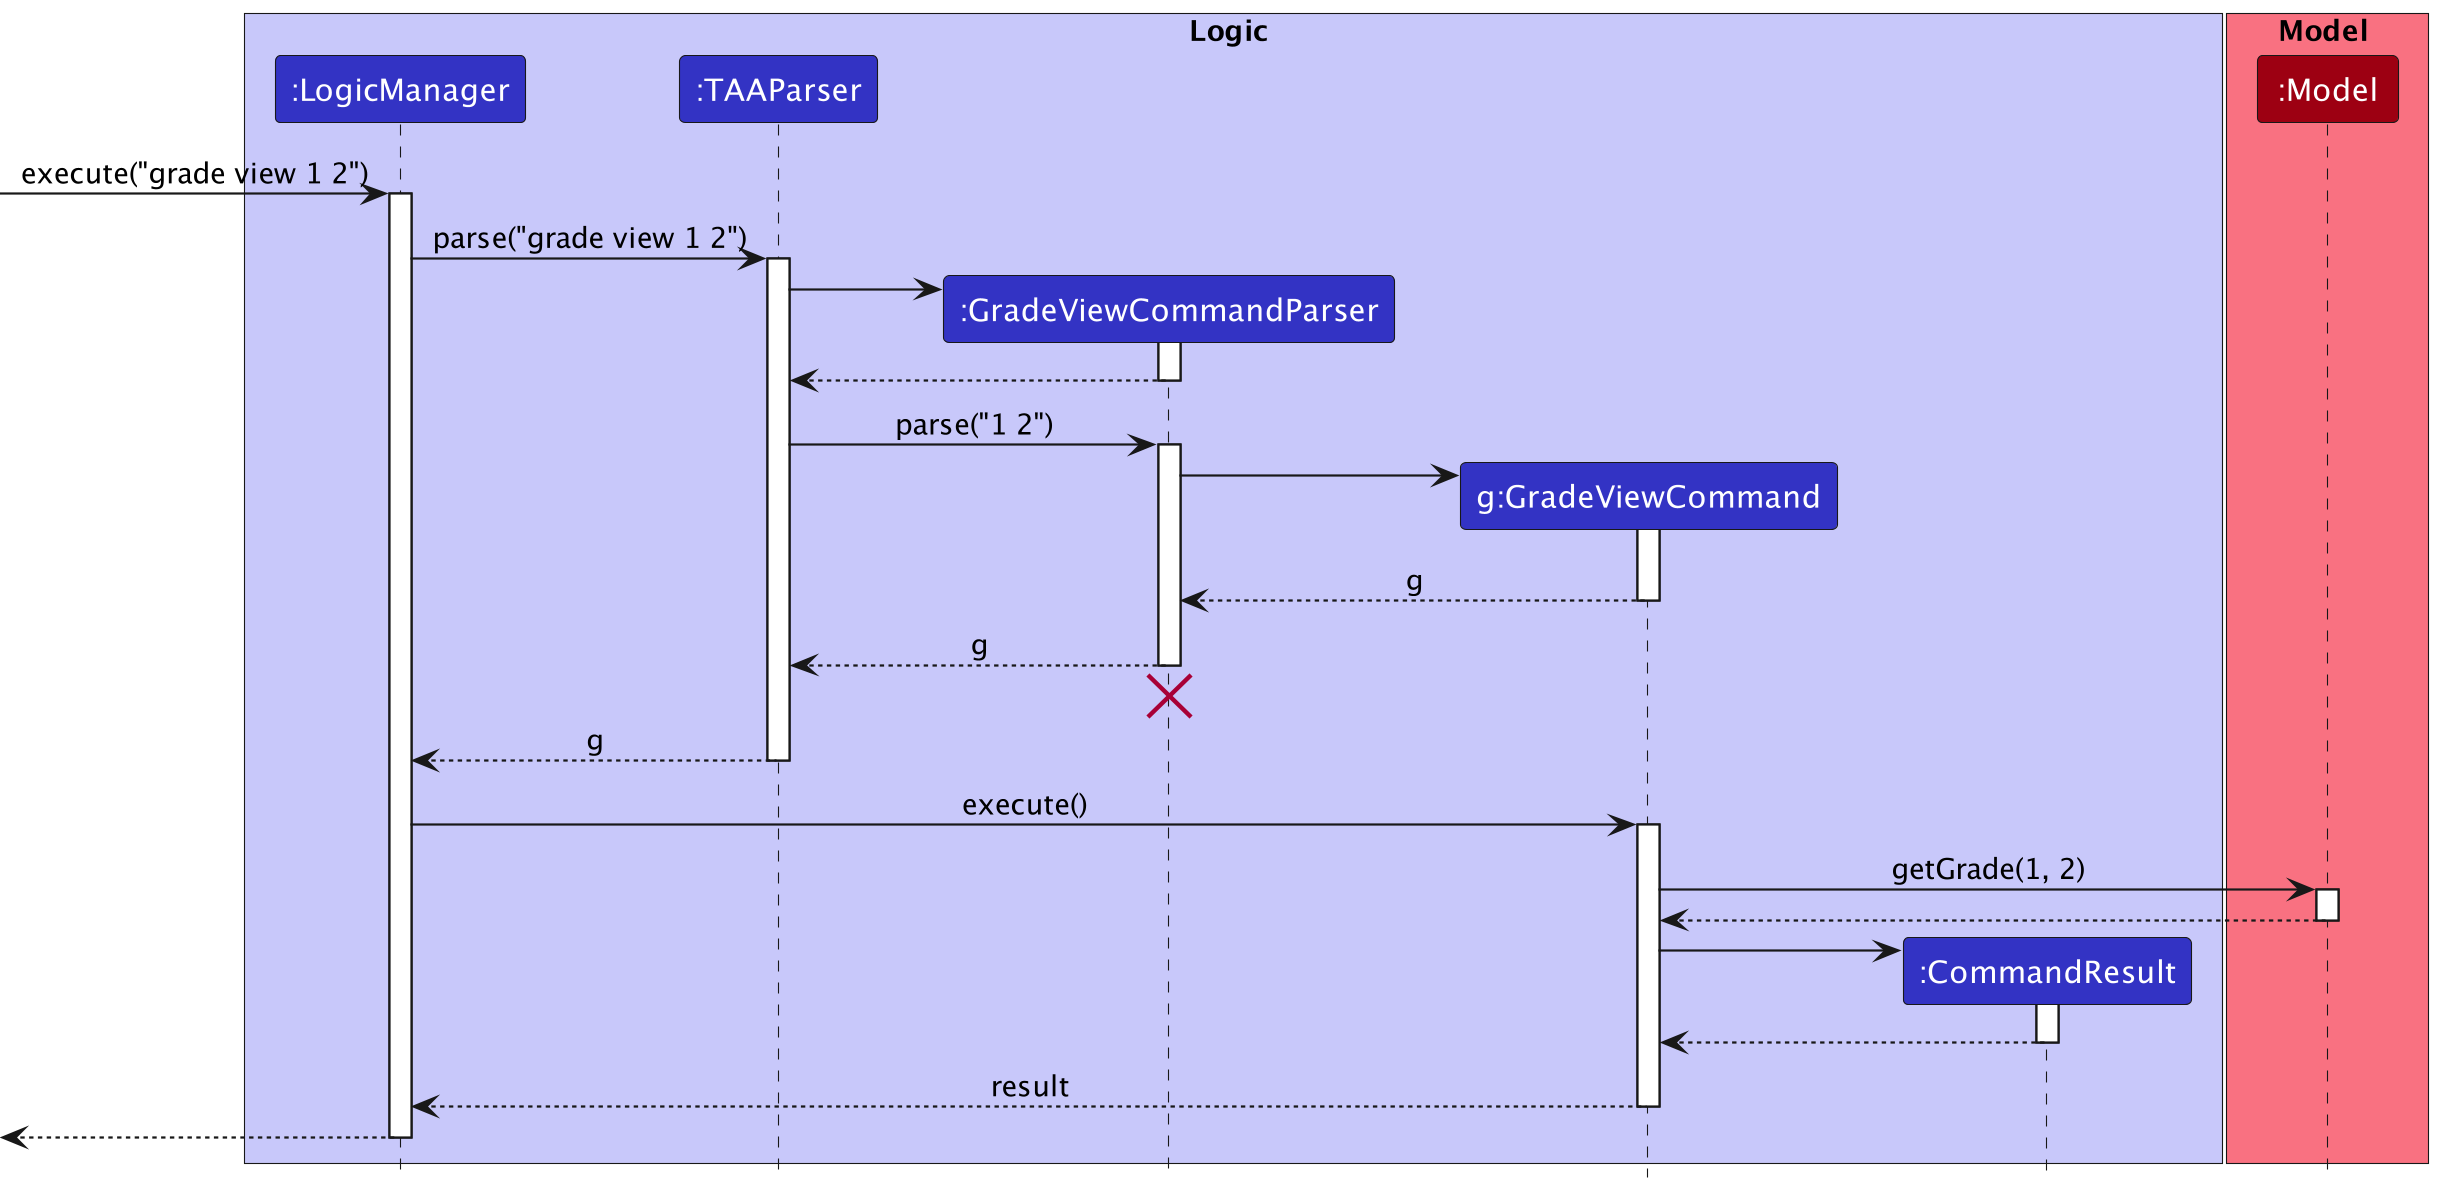

The diagram above was rendered by PlantUML. Its source (embedded in the PNG):
@startuml
!include style.puml

box Logic LOGIC_COLOR_T1
participant ":LogicManager" as LogicManager LOGIC_COLOR
participant ":TAAParser" as TAAParser LOGIC_COLOR
participant ":GradeViewCommandParser" as GradeViewCommandParser LOGIC_COLOR
participant "g:GradeViewCommand" as GradeViewCommand LOGIC_COLOR
participant ":CommandResult" as CommandResult LOGIC_COLOR
end box

box Model MODEL_COLOR_T1
participant ":Model" as Model MODEL_COLOR
end box

[-> LogicManager : execute("grade view 1 2")
activate LogicManager

LogicManager -> TAAParser : parse("grade view 1 2")
activate TAAParser

create GradeViewCommandParser
TAAParser -> GradeViewCommandParser
activate GradeViewCommandParser

GradeViewCommandParser --> TAAParser
deactivate GradeViewCommandParser

TAAParser -> GradeViewCommandParser : parse("1 2")
activate GradeViewCommandParser

create GradeViewCommand
GradeViewCommandParser -> GradeViewCommand
activate GradeViewCommand

GradeViewCommand --> GradeViewCommandParser : g
deactivate GradeViewCommand

GradeViewCommandParser --> TAAParser : g
deactivate GradeViewCommandParser
'Hidden arrow to position the destroy marker below the end of the activation bar.
GradeViewCommandParser -[hidden]-> TAAParser
destroy GradeViewCommandParser

TAAParser --> LogicManager : g
deactivate TAAParser

LogicManager -> GradeViewCommand : execute()
activate GradeViewCommand

GradeViewCommand -> Model : getGrade(1, 2)
activate Model

Model --> GradeViewCommand
deactivate Model

create CommandResult
GradeViewCommand -> CommandResult
activate CommandResult

CommandResult --> GradeViewCommand
deactivate CommandResult

GradeViewCommand --> LogicManager : result
deactivate GradeViewCommand

[<--LogicManager
deactivate LogicManager
@enduml